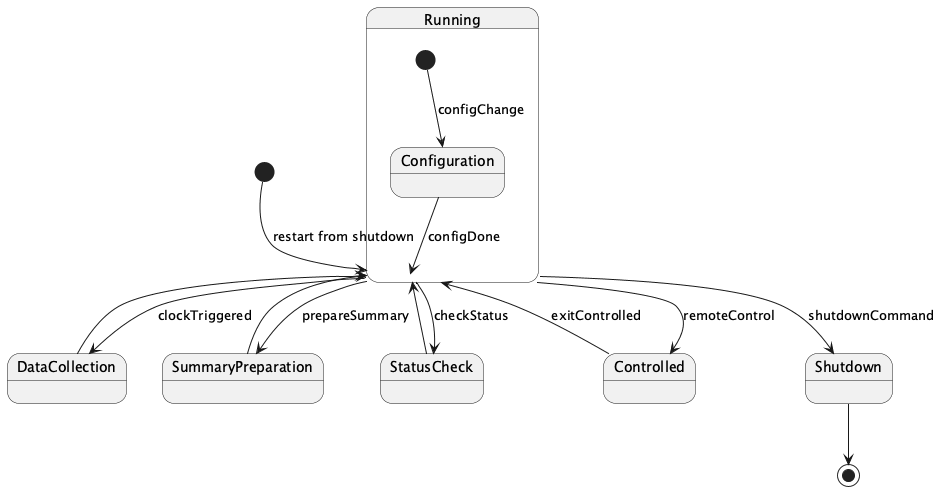

The diagram above was rendered by PlantUML. Its source (embedded in the PNG):
@startuml
[*] --> Running : restart from shutdown

state Running {
  [*] --> Configuration : configChange
  Configuration --> Running : configDone
}

Running --> DataCollection : clockTriggered
DataCollection --> Running

Running --> SummaryPreparation : prepareSummary
SummaryPreparation --> Running

Running --> StatusCheck : checkStatus
StatusCheck --> Running

Running --> Controlled : remoteControl
Controlled --> Running : exitControlled

Running --> Shutdown : shutdownCommand
Shutdown --> [*]
@enduml